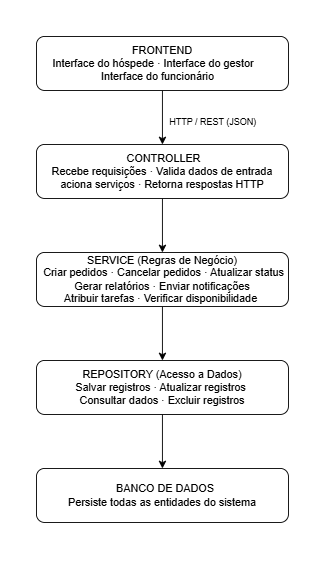

The diagram above was exported from draw.io. Its source (the exported page's mxGraphModel, read from the mxfile embedded in the PNG):
<mxGraphModel dx="1801" dy="806" grid="1" gridSize="10" guides="1" tooltips="1" connect="1" arrows="1" fold="1" page="1" pageScale="1" pageWidth="1169" pageHeight="827" math="0" shadow="0">
  <root>
    <mxCell id="0" />
    <mxCell id="1" parent="0" />
    <mxCell id="1Qis6E4cJav93OT4EL86-8" edge="1" parent="1" source="1Qis6E4cJav93OT4EL86-1" style="edgeStyle=orthogonalEdgeStyle;rounded=0;orthogonalLoop=1;jettySize=auto;html=1;exitX=0.5;exitY=1;exitDx=0;exitDy=0;entryX=0.5;entryY=0;entryDx=0;entryDy=0;" target="1Qis6E4cJav93OT4EL86-2">
      <mxGeometry relative="1" as="geometry" />
    </mxCell>
    <mxCell id="1Qis6E4cJav93OT4EL86-1" parent="1" style="rounded=1;whiteSpace=wrap;html=1;align=center;fillColor=light-dark(#FFFFFF,#9AC7BF);" value="&lt;div style=&quot;&quot;&gt;FRONTEND&lt;/div&gt;&lt;div style=&quot;&quot;&gt;&amp;nbsp; Interface do hóspede · Interface do gestor&amp;nbsp; &amp;nbsp; &amp;nbsp; &amp;nbsp;&amp;nbsp;&lt;/div&gt;&lt;div style=&quot;&quot;&gt;&amp;nbsp; Interface do funcionário&amp;nbsp; &amp;nbsp; &amp;nbsp;&lt;/div&gt;" vertex="1">
      <mxGeometry height="60" width="280" x="400" y="40" as="geometry" />
    </mxCell>
    <mxCell id="1Qis6E4cJav93OT4EL86-9" edge="1" parent="1" source="1Qis6E4cJav93OT4EL86-2" style="edgeStyle=orthogonalEdgeStyle;rounded=0;orthogonalLoop=1;jettySize=auto;html=1;exitX=0.5;exitY=1;exitDx=0;exitDy=0;entryX=0.5;entryY=0;entryDx=0;entryDy=0;" target="1Qis6E4cJav93OT4EL86-4">
      <mxGeometry relative="1" as="geometry" />
    </mxCell>
    <mxCell id="1Qis6E4cJav93OT4EL86-2" parent="1" style="rounded=1;whiteSpace=wrap;html=1;align=center;" value="&lt;div&gt;&amp;nbsp; CONTROLLER&amp;nbsp;&lt;/div&gt;&lt;div&gt;Recebe requisições · Valida dados de entrada      aciona&lt;span style=&quot;background-color: transparent; color: light-dark(rgb(0, 0, 0), rgb(255, 255, 255));&quot;&gt;&amp;nbsp;serviços · Retorna respostas HTTP&lt;/span&gt;&lt;/div&gt;" vertex="1">
      <mxGeometry height="60" width="280" x="400" y="160" as="geometry" />
    </mxCell>
    <mxCell id="1Qis6E4cJav93OT4EL86-10" edge="1" parent="1" source="1Qis6E4cJav93OT4EL86-4" style="edgeStyle=orthogonalEdgeStyle;rounded=0;orthogonalLoop=1;jettySize=auto;html=1;exitX=0.5;exitY=1;exitDx=0;exitDy=0;entryX=0.5;entryY=0;entryDx=0;entryDy=0;" target="1Qis6E4cJav93OT4EL86-5">
      <mxGeometry relative="1" as="geometry" />
    </mxCell>
    <mxCell id="1Qis6E4cJav93OT4EL86-4" parent="1" style="rounded=1;whiteSpace=wrap;html=1;align=center;" value="&lt;div&gt;&lt;span style=&quot;background-color: transparent;&quot;&gt;SERVICE (Regras de Negócio)&lt;/span&gt;&lt;/div&gt;&lt;div&gt;&amp;nbsp;Criar pedidos · Cancelar pedidos · Atualizar status&lt;/div&gt;&lt;div&gt;Gerar relatórios · Enviar notificações&lt;/div&gt;&lt;div&gt;Atribuir tarefas · Verificar disponibilidade&amp;nbsp;&lt;/div&gt;" vertex="1">
      <mxGeometry height="60" width="280" x="400" y="280" as="geometry" />
    </mxCell>
    <mxCell id="1Qis6E4cJav93OT4EL86-11" edge="1" parent="1" source="1Qis6E4cJav93OT4EL86-5" style="edgeStyle=orthogonalEdgeStyle;rounded=0;orthogonalLoop=1;jettySize=auto;html=1;exitX=0.5;exitY=1;exitDx=0;exitDy=0;entryX=0.5;entryY=0;entryDx=0;entryDy=0;" target="1Qis6E4cJav93OT4EL86-7">
      <mxGeometry relative="1" as="geometry" />
    </mxCell>
    <mxCell id="1Qis6E4cJav93OT4EL86-5" parent="1" style="rounded=1;whiteSpace=wrap;html=1;align=center;" value="&lt;div&gt;REPOSITORY (Acesso a Dados)&lt;/div&gt;&lt;div&gt;Salvar registros · Atualizar registros&amp;nbsp;&lt;/div&gt;&lt;div&gt;Consultar dados · Excluir registros&lt;/div&gt;" vertex="1">
      <mxGeometry height="60" width="280" x="400" y="400" as="geometry" />
    </mxCell>
    <mxCell id="1Qis6E4cJav93OT4EL86-7" parent="1" style="rounded=1;whiteSpace=wrap;html=1;align=center;" value="&lt;div&gt;&amp;nbsp;&amp;nbsp;&lt;span style=&quot;background-color: transparent;&quot;&gt;BANCO DE DADOS&lt;/span&gt;&lt;/div&gt;&lt;div&gt;Persiste todas as entidades do sistema&lt;/div&gt;" vertex="1">
      <mxGeometry height="60" width="280" x="400" y="520" as="geometry" />
    </mxCell>
    <mxCell id="1Qis6E4cJav93OT4EL86-12" parent="1" style="text;html=1;whiteSpace=wrap;strokeColor=none;fillColor=none;align=center;verticalAlign=middle;rounded=0;" value="&lt;font style=&quot;font-size: 10px;&quot;&gt;&amp;nbsp;HTTP / REST (JSON)&lt;/font&gt;" vertex="1">
      <mxGeometry height="10" width="110" x="540" y="130" as="geometry" />
    </mxCell>
    <mxCell id="1Qis6E4cJav93OT4EL86-13" parent="1" style="rounded=1;whiteSpace=wrap;html=1;fillColor=none;strokeColor=none;" value="" vertex="1">
      <mxGeometry height="630" width="370" x="360" as="geometry" />
    </mxCell>
  </root>
</mxGraphModel>